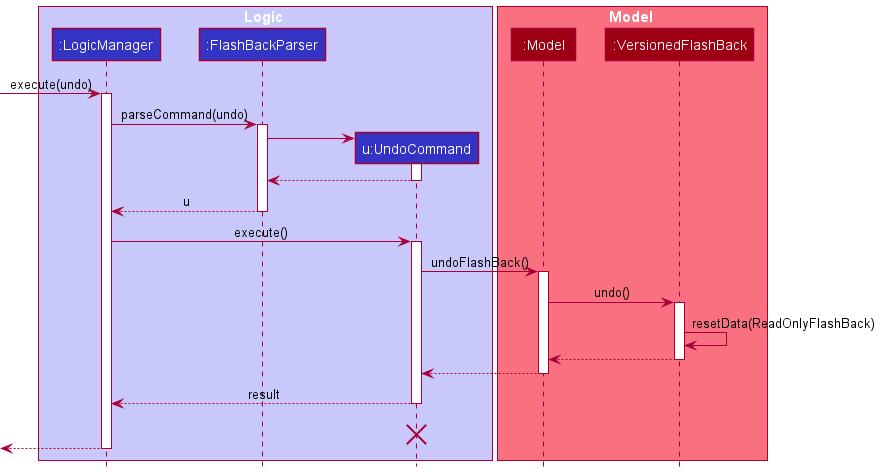

The diagram above was rendered by PlantUML. Its source (embedded in the PNG):
@startuml
!include style.puml

box Logic LOGIC_COLOR_T1
participant ":LogicManager" as LogicManager LOGIC_COLOR
participant ":FlashBackParser" as FlashBackParser LOGIC_COLOR
participant "u:UndoCommand" as UndoCommand LOGIC_COLOR
end box

box Model MODEL_COLOR_T1
participant ":Model" as Model MODEL_COLOR
participant ":VersionedFlashBack" as VersionedFlashBack MODEL_COLOR
end box
[-> LogicManager : execute(undo)
activate LogicManager

LogicManager -> FlashBackParser : parseCommand(undo)
activate FlashBackParser

create UndoCommand
FlashBackParser -> UndoCommand
activate UndoCommand

UndoCommand --> FlashBackParser
deactivate UndoCommand

FlashBackParser --> LogicManager : u
deactivate FlashBackParser

LogicManager -> UndoCommand : execute()
activate UndoCommand

UndoCommand -> Model : undoFlashBack()
activate Model

Model -> VersionedFlashBack : undo()
activate VersionedFlashBack

VersionedFlashBack -> VersionedFlashBack :resetData(ReadOnlyFlashBack)
VersionedFlashBack --> Model :
deactivate VersionedFlashBack

Model --> UndoCommand
deactivate Model

UndoCommand --> LogicManager : result
deactivate UndoCommand
UndoCommand -[hidden]-> LogicManager : result
destroy UndoCommand

[<--LogicManager
deactivate LogicManager
@enduml